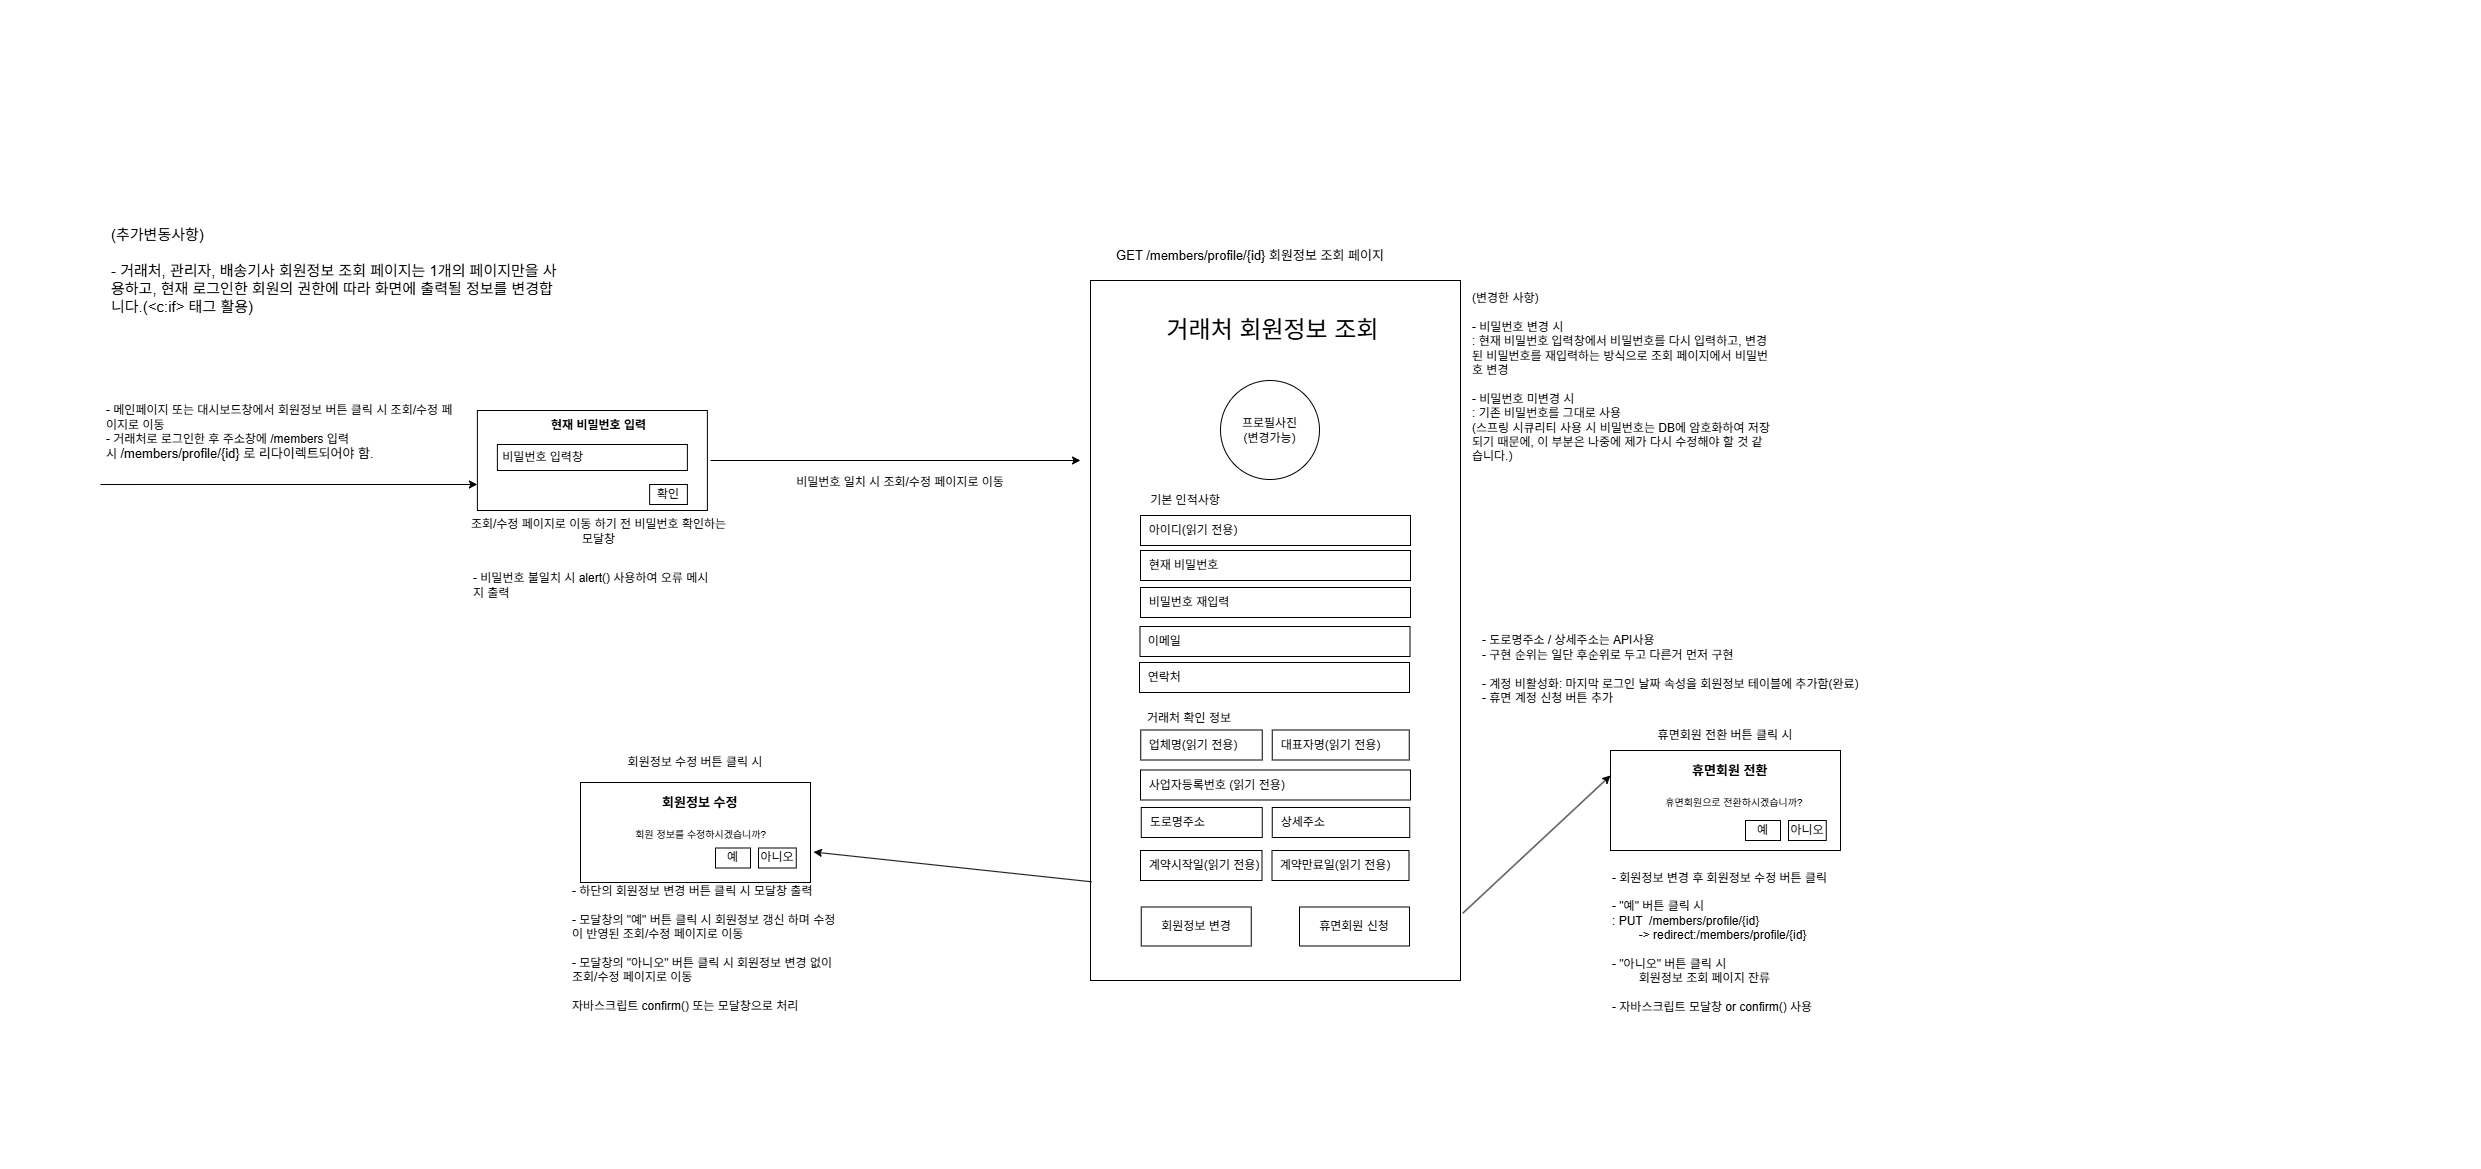

The diagram above was exported from draw.io. Its source (the exported page's mxGraphModel, read from the mxfile embedded in the PNG):
<mxGraphModel dx="1959" dy="924" grid="1" gridSize="10" guides="1" tooltips="1" connect="1" arrows="1" fold="1" page="1" pageScale="1" pageWidth="827" pageHeight="1169" math="0" shadow="0">
  <root>
    <mxCell id="O9TmBkmWYJldBfOniLVc-0" />
    <mxCell id="O9TmBkmWYJldBfOniLVc-1" parent="O9TmBkmWYJldBfOniLVc-0" />
    <mxCell id="waJjVQZQqpY_R9-Kmufw-0" value="- 메인페이지 또는 대시보드창에서 회원정보 버튼 클릭 시 조회/수정 페이지로 이동&lt;br&gt;- 거래처로 로그인한 후 주소창에 /members 입력 시&amp;nbsp;&lt;span style=&quot;font-size: 13px; text-align: center;&quot;&gt;/members/profile/{id}&lt;/span&gt;&lt;span style=&quot;color: light-dark(rgb(0, 0, 0), rgb(255, 255, 255)); font-size: 13px; text-align: center; background-color: transparent;&quot;&gt;&amp;nbsp;로 리다이렉트되어야 함.&lt;/span&gt;" style="text;strokeColor=none;fillColor=none;align=left;verticalAlign=middle;spacingLeft=4;spacingRight=4;overflow=hidden;points=[[0,0.5],[1,0.5]];portConstraint=eastwest;rotatable=0;whiteSpace=wrap;html=1;" parent="O9TmBkmWYJldBfOniLVc-1" vertex="1">
      <mxGeometry x="100" y="379" width="356.88" height="105" as="geometry" />
    </mxCell>
    <mxCell id="ilzhOD0lIXsAYpt03Jw9-0" style="rounded=0;orthogonalLoop=1;jettySize=auto;html=1;exitX=1.006;exitY=0.904;exitDx=0;exitDy=0;entryX=0;entryY=0.25;entryDx=0;entryDy=0;exitPerimeter=0;" edge="1" parent="O9TmBkmWYJldBfOniLVc-1" source="waJjVQZQqpY_R9-Kmufw-1" target="iHYildc6wrsoKEt11nhe-1">
      <mxGeometry relative="1" as="geometry" />
    </mxCell>
    <mxCell id="waJjVQZQqpY_R9-Kmufw-1" value="&lt;span style=&quot;color: rgba(0, 0, 0, 0); font-family: monospace; font-size: 0px; text-wrap-mode: nowrap;&quot;&gt;%3CmxGraphModel%3E%3Croot%3E%3CmxCell%20id%3D%220%22%2F%3E%3CmxCell%20id%3D%221%22%20parent%3D%220%22%2F%3E%3CmxCell%20id%3D%222%22%20value%3D%22%26amp%3Bnbsp%3B%20%ED%98%84%EC%9E%AC%20%EB%B9%84%EB%B0%80%EB%B2%88%ED%98%B8%22%20style%3D%22rounded%3D0%3BwhiteSpace%3Dwrap%3Bhtml%3D1%3Balign%3Dleft%3B%22%20vertex%3D%221%22%20parent%3D%221%22%3E%3CmxGeometry%20x%3D%221516%22%20y%3D%22810%22%20width%3D%22189%22%20height%3D%2230%22%20as%3D%22geometry%22%2F%3E%3C%2FmxCell%3E%3C%2Froot%3E%3C%2FmxGraphModel%3E&lt;/span&gt;" style="whiteSpace=wrap;html=1;align=left;" parent="O9TmBkmWYJldBfOniLVc-1" vertex="1">
      <mxGeometry x="1090" y="280" width="370" height="700" as="geometry" />
    </mxCell>
    <mxCell id="waJjVQZQqpY_R9-Kmufw-5" value="프로필사진&lt;br&gt;(변경가능)" style="ellipse;whiteSpace=wrap;html=1;aspect=fixed;" parent="O9TmBkmWYJldBfOniLVc-1" vertex="1">
      <mxGeometry x="1220" y="380" width="99" height="99" as="geometry" />
    </mxCell>
    <mxCell id="waJjVQZQqpY_R9-Kmufw-9" value="&lt;div style=&quot;&quot;&gt;&lt;font size=&quot;1&quot;&gt;&lt;br&gt;&lt;/font&gt;&lt;/div&gt;" style="rounded=0;whiteSpace=wrap;html=1;align=center;" parent="O9TmBkmWYJldBfOniLVc-1" vertex="1">
      <mxGeometry x="476.88" y="410" width="230" height="100" as="geometry" />
    </mxCell>
    <mxCell id="waJjVQZQqpY_R9-Kmufw-10" value="확인" style="rounded=0;whiteSpace=wrap;html=1;" parent="O9TmBkmWYJldBfOniLVc-1" vertex="1">
      <mxGeometry x="649.13" y="484" width="37.75" height="20" as="geometry" />
    </mxCell>
    <mxCell id="waJjVQZQqpY_R9-Kmufw-11" value="조회/수정 페이지로 이동 하기 전 비밀번호 확인하는 모달창" style="text;html=1;whiteSpace=wrap;strokeColor=none;fillColor=none;align=center;verticalAlign=middle;rounded=0;" parent="O9TmBkmWYJldBfOniLVc-1" vertex="1">
      <mxGeometry x="466.88" y="516" width="263.12" height="30" as="geometry" />
    </mxCell>
    <mxCell id="waJjVQZQqpY_R9-Kmufw-12" value="&lt;b&gt;현재 비밀번호 입력&lt;/b&gt;" style="text;html=1;whiteSpace=wrap;strokeColor=none;fillColor=none;align=center;verticalAlign=middle;rounded=0;" parent="O9TmBkmWYJldBfOniLVc-1" vertex="1">
      <mxGeometry x="536.88" y="410" width="123.12" height="30" as="geometry" />
    </mxCell>
    <mxCell id="waJjVQZQqpY_R9-Kmufw-13" value="&amp;nbsp;비밀번호 입력창" style="rounded=0;whiteSpace=wrap;html=1;align=left;" parent="O9TmBkmWYJldBfOniLVc-1" vertex="1">
      <mxGeometry x="496.88" y="444" width="190" height="26" as="geometry" />
    </mxCell>
    <mxCell id="waJjVQZQqpY_R9-Kmufw-14" value="회원정보 변경" style="rounded=0;whiteSpace=wrap;html=1;align=center;" parent="O9TmBkmWYJldBfOniLVc-1" vertex="1">
      <mxGeometry x="1140.75" y="906.5" width="110" height="39" as="geometry" />
    </mxCell>
    <mxCell id="IJJxNJIJau2s5T9kv94u-18" value="" style="endArrow=classic;html=1;rounded=0;exitX=1.008;exitY=0.472;exitDx=0;exitDy=0;exitPerimeter=0;" parent="O9TmBkmWYJldBfOniLVc-1" edge="1">
      <mxGeometry width="50" height="50" relative="1" as="geometry">
        <mxPoint x="99.99999999999989" y="484.0239999999999" as="sourcePoint" />
        <mxPoint x="476.88" y="484" as="targetPoint" />
      </mxGeometry>
    </mxCell>
    <mxCell id="y5NSzr9-_l_0WjXTqxVg-0" value="GET /members/profile/{id}&lt;span style=&quot;background-color: transparent; color: light-dark(rgb(0, 0, 0), rgb(255, 255, 255));&quot;&gt;&amp;nbsp;회원정보 조회 페이지&lt;/span&gt;" style="text;html=1;whiteSpace=wrap;strokeColor=none;fillColor=none;align=center;verticalAlign=middle;rounded=0;fontSize=13;" parent="O9TmBkmWYJldBfOniLVc-1" vertex="1">
      <mxGeometry x="1090" y="240" width="320" height="30" as="geometry" />
    </mxCell>
    <mxCell id="pM_BehcRyLbK9D9wosHK-1" value="&lt;b&gt;&lt;font style=&quot;font-size: 13px;&quot;&gt;&lt;span style=&quot;white-space: pre;&quot;&gt;&#09;&lt;/span&gt;&lt;span style=&quot;white-space: pre;&quot;&gt;&#09;&lt;/span&gt;&lt;span style=&quot;white-space: pre;&quot;&gt;&#09;&lt;/span&gt;회원정보 수정&lt;br&gt;&lt;br&gt;&lt;/font&gt;&lt;/b&gt;&lt;div style=&quot;text-align: center;&quot;&gt;&lt;font size=&quot;1&quot;&gt;&lt;span style=&quot;font-weight: bold; white-space: pre;&quot;&gt;&#09;&lt;/span&gt;&lt;span style=&quot;font-weight: bold; white-space: pre;&quot;&gt;&#09;&lt;/span&gt;회원 정보를 수정하시겠습니까?&lt;br&gt;&lt;br&gt;&lt;/font&gt;&lt;/div&gt;&lt;div style=&quot;text-align: center;&quot;&gt;&lt;font size=&quot;1&quot;&gt;&lt;br&gt;&lt;/font&gt;&lt;/div&gt;" style="rounded=0;whiteSpace=wrap;html=1;align=left;" parent="O9TmBkmWYJldBfOniLVc-1" vertex="1">
      <mxGeometry x="580" y="782" width="230" height="100" as="geometry" />
    </mxCell>
    <mxCell id="pM_BehcRyLbK9D9wosHK-2" value="예" style="rounded=0;whiteSpace=wrap;html=1;" parent="O9TmBkmWYJldBfOniLVc-1" vertex="1">
      <mxGeometry x="715" y="847.5" width="35" height="20" as="geometry" />
    </mxCell>
    <mxCell id="pM_BehcRyLbK9D9wosHK-3" value="아니오" style="rounded=0;whiteSpace=wrap;html=1;" parent="O9TmBkmWYJldBfOniLVc-1" vertex="1">
      <mxGeometry x="758" y="847.5" width="37.75" height="20" as="geometry" />
    </mxCell>
    <mxCell id="pM_BehcRyLbK9D9wosHK-4" value="회원정보 수정 버튼 클릭 시" style="text;html=1;whiteSpace=wrap;strokeColor=none;fillColor=none;align=center;verticalAlign=middle;rounded=0;" parent="O9TmBkmWYJldBfOniLVc-1" vertex="1">
      <mxGeometry x="580" y="747.5" width="230" height="30" as="geometry" />
    </mxCell>
    <mxCell id="4mI3rYmaAbNinwhadZFm-0" value="&amp;nbsp; 아이디(읽기 전용)" style="rounded=0;whiteSpace=wrap;html=1;align=left;" parent="O9TmBkmWYJldBfOniLVc-1" vertex="1">
      <mxGeometry x="1140" y="515" width="270" height="30" as="geometry" />
    </mxCell>
    <mxCell id="4mI3rYmaAbNinwhadZFm-1" value="&amp;nbsp; 현재 비밀번호" style="rounded=0;whiteSpace=wrap;html=1;align=left;" parent="O9TmBkmWYJldBfOniLVc-1" vertex="1">
      <mxGeometry x="1140" y="550" width="270" height="30" as="geometry" />
    </mxCell>
    <mxCell id="4mI3rYmaAbNinwhadZFm-2" value="&amp;nbsp; 사업자등록번호 (읽기 전용)" style="rounded=0;whiteSpace=wrap;html=1;align=left;" parent="O9TmBkmWYJldBfOniLVc-1" vertex="1">
      <mxGeometry x="1140" y="769.5" width="270" height="30" as="geometry" />
    </mxCell>
    <mxCell id="4mI3rYmaAbNinwhadZFm-4" value="&amp;nbsp; 연락처" style="rounded=0;whiteSpace=wrap;html=1;align=left;" parent="O9TmBkmWYJldBfOniLVc-1" vertex="1">
      <mxGeometry x="1139" y="662" width="270" height="30" as="geometry" />
    </mxCell>
    <mxCell id="4mI3rYmaAbNinwhadZFm-5" value="&amp;nbsp; 업체명(읽기 전용)" style="rounded=0;whiteSpace=wrap;html=1;align=left;" parent="O9TmBkmWYJldBfOniLVc-1" vertex="1">
      <mxGeometry x="1140.25" y="729.5" width="121.5" height="30" as="geometry" />
    </mxCell>
    <mxCell id="4mI3rYmaAbNinwhadZFm-6" value="&amp;nbsp; 이메일" style="rounded=0;whiteSpace=wrap;html=1;align=left;" parent="O9TmBkmWYJldBfOniLVc-1" vertex="1">
      <mxGeometry x="1139.5" y="626" width="270" height="30" as="geometry" />
    </mxCell>
    <mxCell id="4mI3rYmaAbNinwhadZFm-7" value="기본 인적사항" style="text;html=1;align=center;verticalAlign=middle;whiteSpace=wrap;rounded=0;" parent="O9TmBkmWYJldBfOniLVc-1" vertex="1">
      <mxGeometry x="1140.5" y="485" width="89.5" height="30" as="geometry" />
    </mxCell>
    <mxCell id="4mI3rYmaAbNinwhadZFm-8" value="거래처 확인 정보" style="text;html=1;align=center;verticalAlign=middle;whiteSpace=wrap;rounded=0;" parent="O9TmBkmWYJldBfOniLVc-1" vertex="1">
      <mxGeometry x="1139" y="703" width="100" height="30" as="geometry" />
    </mxCell>
    <mxCell id="4mI3rYmaAbNinwhadZFm-9" value="&amp;nbsp; 대표자명(읽기 전용)" style="rounded=0;whiteSpace=wrap;html=1;align=left;" parent="O9TmBkmWYJldBfOniLVc-1" vertex="1">
      <mxGeometry x="1271.75" y="729.5" width="137" height="30" as="geometry" />
    </mxCell>
    <mxCell id="4mI3rYmaAbNinwhadZFm-10" value="&amp;nbsp; 도로명주소" style="rounded=0;whiteSpace=wrap;html=1;align=left;" parent="O9TmBkmWYJldBfOniLVc-1" vertex="1">
      <mxGeometry x="1140.75" y="807" width="121" height="30" as="geometry" />
    </mxCell>
    <mxCell id="4mI3rYmaAbNinwhadZFm-11" value="&amp;nbsp; 상세주소" style="rounded=0;whiteSpace=wrap;html=1;align=left;" parent="O9TmBkmWYJldBfOniLVc-1" vertex="1">
      <mxGeometry x="1271.75" y="807" width="137.5" height="30" as="geometry" />
    </mxCell>
    <mxCell id="4mI3rYmaAbNinwhadZFm-12" value="&amp;nbsp; 비밀번호 재입력" style="rounded=0;whiteSpace=wrap;html=1;align=left;" parent="O9TmBkmWYJldBfOniLVc-1" vertex="1">
      <mxGeometry x="1140" y="587" width="270" height="30" as="geometry" />
    </mxCell>
    <mxCell id="EuAI5OG15tdPDM7bZE7T-0" value="- 하단의 회원정보 변경 버튼 클릭 시 모달창 출력&lt;div&gt;&lt;br&gt;&lt;/div&gt;&lt;div&gt;- 모달창의 &quot;예&quot; 버튼 클릭 시 회원정보 갱신 하며 수정이 반영된 조회/수정 페이지로 이동&lt;/div&gt;&lt;div&gt;&lt;br&gt;&lt;/div&gt;&lt;div&gt;- 모달창의 &quot;아니오&quot; 버튼 클릭 시 회원정보 변경 없이 조회/수정 페이지로 이동&lt;/div&gt;&lt;div&gt;&lt;br&gt;&lt;/div&gt;&lt;div&gt;자바스크립트 confirm() 또는 모달창으로 처리&lt;/div&gt;" style="text;html=1;whiteSpace=wrap;strokeColor=none;fillColor=none;align=left;verticalAlign=middle;rounded=0;" parent="O9TmBkmWYJldBfOniLVc-1" vertex="1">
      <mxGeometry x="570" y="877.5" width="270" height="140" as="geometry" />
    </mxCell>
    <mxCell id="eAFNe8F2y-Pvl2HW_bHN-0" value="&lt;div&gt;- 비밀번호 불일치 시 alert() 사용하여 오류 메시지 출력&lt;/div&gt;" style="text;strokeColor=none;fillColor=none;align=left;verticalAlign=middle;spacingLeft=4;spacingRight=4;overflow=hidden;points=[[0,0.5],[1,0.5]];portConstraint=eastwest;rotatable=0;whiteSpace=wrap;html=1;" parent="O9TmBkmWYJldBfOniLVc-1" vertex="1">
      <mxGeometry x="466.88" y="552" width="255" height="65" as="geometry" />
    </mxCell>
    <mxCell id="rejoWzV9bapf4e4SCO3f-0" value="" style="endArrow=classic;html=1;rounded=0;" parent="O9TmBkmWYJldBfOniLVc-1" edge="1">
      <mxGeometry width="50" height="50" relative="1" as="geometry">
        <mxPoint x="710" y="460" as="sourcePoint" />
        <mxPoint x="1080" y="460" as="targetPoint" />
      </mxGeometry>
    </mxCell>
    <mxCell id="rejoWzV9bapf4e4SCO3f-1" value="&lt;span style=&quot;text-align: left;&quot;&gt;비밀번호 일치 시 조회/수정 페이지로 이동&lt;/span&gt;&lt;div&gt;&lt;span style=&quot;text-align: left;&quot;&gt;&lt;br&gt;&lt;/span&gt;&lt;/div&gt;" style="text;html=1;whiteSpace=wrap;strokeColor=none;fillColor=none;align=center;verticalAlign=middle;rounded=0;" parent="O9TmBkmWYJldBfOniLVc-1" vertex="1">
      <mxGeometry x="760" y="474" width="280" height="30" as="geometry" />
    </mxCell>
    <mxCell id="rejoWzV9bapf4e4SCO3f-3" value="" style="endArrow=classic;html=1;rounded=0;exitX=0.003;exitY=0.859;exitDx=0;exitDy=0;exitPerimeter=0;entryX=1.013;entryY=0.695;entryDx=0;entryDy=0;entryPerimeter=0;" parent="O9TmBkmWYJldBfOniLVc-1" source="waJjVQZQqpY_R9-Kmufw-1" target="pM_BehcRyLbK9D9wosHK-1" edge="1">
      <mxGeometry width="50" height="50" relative="1" as="geometry">
        <mxPoint x="900" y="870" as="sourcePoint" />
        <mxPoint x="950" y="820" as="targetPoint" />
      </mxGeometry>
    </mxCell>
    <mxCell id="rejoWzV9bapf4e4SCO3f-4" value="- 도로명주소 / 상세주소는 API사용&lt;div style=&quot;&quot;&gt;- 구현 순위는 일단 후순위로 두고 다른거 먼저 구현&lt;/div&gt;&lt;div&gt;&lt;br&gt;&lt;/div&gt;&lt;div&gt;- 계정 비활성화: 마지막 로그인 날짜 속성을 회원정보 테이블에 추가함(완료)&lt;/div&gt;&lt;div&gt;- 휴면 계정 신청 버튼 추가&lt;/div&gt;&lt;div&gt;&lt;br&gt;&lt;/div&gt;" style="text;html=1;whiteSpace=wrap;strokeColor=none;fillColor=none;align=left;verticalAlign=middle;rounded=0;" parent="O9TmBkmWYJldBfOniLVc-1" vertex="1">
      <mxGeometry x="1480" y="631" width="390" height="89" as="geometry" />
    </mxCell>
    <mxCell id="ChW8lCVkqmSxA5N5MRr1-0" value="휴면회원 신청" style="rounded=0;whiteSpace=wrap;html=1;align=center;" parent="O9TmBkmWYJldBfOniLVc-1" vertex="1">
      <mxGeometry x="1299" y="906.5" width="110" height="39" as="geometry" />
    </mxCell>
    <mxCell id="qYyu8u6arCR7hEmFLDrX-0" value="&lt;font style=&quot;font-size: 24px;&quot;&gt;거래처 회원정보 조회&lt;/font&gt;" style="text;html=1;whiteSpace=wrap;strokeColor=none;fillColor=none;align=center;verticalAlign=middle;rounded=0;" vertex="1" parent="O9TmBkmWYJldBfOniLVc-1">
      <mxGeometry x="1141.25" y="310" width="263.25" height="40" as="geometry" />
    </mxCell>
    <mxCell id="L1xVoYZHgHaks2QcuWiF-1" value="&amp;nbsp; 계약시작일(읽기 전용)" style="rounded=0;whiteSpace=wrap;html=1;align=left;" vertex="1" parent="O9TmBkmWYJldBfOniLVc-1">
      <mxGeometry x="1140" y="850" width="121.5" height="30" as="geometry" />
    </mxCell>
    <mxCell id="L1xVoYZHgHaks2QcuWiF-2" value="&amp;nbsp; 계약만료일(읽기 전용)" style="rounded=0;whiteSpace=wrap;html=1;align=left;" vertex="1" parent="O9TmBkmWYJldBfOniLVc-1">
      <mxGeometry x="1271.5" y="850" width="137" height="30" as="geometry" />
    </mxCell>
    <mxCell id="iHYildc6wrsoKEt11nhe-0" value="- 회원정보 변경 후 회원정보 수정 버튼 클릭&amp;nbsp;&lt;div&gt;&lt;br&gt;&lt;/div&gt;&lt;div&gt;- &quot;예&quot; 버튼 클릭 시&lt;br&gt;: PUT&amp;nbsp; /members/profile/{id}&lt;br&gt;&lt;span style=&quot;white-space: pre;&quot;&gt;&#09;&lt;/span&gt;-&amp;gt; redirect:/members/profile/{id}&lt;/div&gt;&lt;div&gt;&lt;br&gt;&lt;/div&gt;&lt;div&gt;- &quot;아니오&quot; 버튼 클릭 시 &lt;br&gt;&lt;span style=&quot;white-space: pre;&quot;&gt;&#09;&lt;/span&gt;회원정보 조회 페이지 잔류&lt;br&gt;&lt;br&gt;- 자바스크립트 모달창 or confirm() 사용&lt;/div&gt;" style="text;html=1;whiteSpace=wrap;strokeColor=none;fillColor=none;align=left;verticalAlign=middle;rounded=0;" vertex="1" parent="O9TmBkmWYJldBfOniLVc-1">
      <mxGeometry x="1610" y="863" width="230" height="157" as="geometry" />
    </mxCell>
    <mxCell id="iHYildc6wrsoKEt11nhe-1" value="&lt;b&gt;&lt;font style=&quot;font-size: 13px;&quot;&gt;&lt;span style=&quot;white-space: pre;&quot;&gt;&#09;&lt;/span&gt;&lt;span style=&quot;white-space: pre;&quot;&gt;&#09;&lt;/span&gt;&lt;span style=&quot;white-space: pre;&quot;&gt;&#09;&lt;/span&gt;휴면회원 전환&lt;br&gt;&lt;br&gt;&lt;/font&gt;&lt;/b&gt;&lt;div style=&quot;text-align: center;&quot;&gt;&lt;font size=&quot;1&quot;&gt;&lt;span style=&quot;white-space: pre;&quot;&gt;&#09;&lt;/span&gt;&lt;span style=&quot;white-space: pre;&quot;&gt;&#09;&lt;/span&gt;휴면회원으로 전환하시겠습니까?&lt;br&gt;&lt;br&gt;&lt;/font&gt;&lt;/div&gt;&lt;div style=&quot;text-align: center;&quot;&gt;&lt;font size=&quot;1&quot;&gt;&lt;br&gt;&lt;/font&gt;&lt;/div&gt;" style="rounded=0;whiteSpace=wrap;html=1;align=left;" vertex="1" parent="O9TmBkmWYJldBfOniLVc-1">
      <mxGeometry x="1610" y="750" width="230" height="100" as="geometry" />
    </mxCell>
    <mxCell id="iHYildc6wrsoKEt11nhe-2" value="예" style="rounded=0;whiteSpace=wrap;html=1;" vertex="1" parent="O9TmBkmWYJldBfOniLVc-1">
      <mxGeometry x="1745" y="820" width="35" height="20" as="geometry" />
    </mxCell>
    <mxCell id="iHYildc6wrsoKEt11nhe-3" value="아니오" style="rounded=0;whiteSpace=wrap;html=1;" vertex="1" parent="O9TmBkmWYJldBfOniLVc-1">
      <mxGeometry x="1788" y="820" width="37.75" height="20" as="geometry" />
    </mxCell>
    <mxCell id="iHYildc6wrsoKEt11nhe-4" value="휴면회원 전환 버튼 클릭 시" style="text;html=1;whiteSpace=wrap;strokeColor=none;fillColor=none;align=center;verticalAlign=middle;rounded=0;" vertex="1" parent="O9TmBkmWYJldBfOniLVc-1">
      <mxGeometry x="1610" y="720" width="230" height="30" as="geometry" />
    </mxCell>
    <mxCell id="jYRR2Wv5i4_NLbtt7MS_-0" value="&lt;div&gt;(변경한 사항)&lt;/div&gt;&lt;div&gt;&lt;br&gt;&lt;/div&gt;- 비밀번호 변경 시&lt;br&gt;: 현재 비밀번호 입력창에서 비밀번호를 다시 입력하고, 변경된 비밀번호를 재입력하는 방식으로 조회 페이지에서 비밀번호 변경&lt;br&gt;&lt;br&gt;- 비밀번호 미변경 시&lt;br&gt;: 기존 비밀번호를 그대로 사용&lt;br&gt;(스프링 시큐리티 사용 시 비밀번호는 DB에 암호화하여 저장되기 때문에, 이 부분은 나중에 제가 다시 수정해야 할 것 같습니다.)" style="text;html=1;whiteSpace=wrap;strokeColor=none;fillColor=none;align=left;verticalAlign=middle;rounded=0;" vertex="1" parent="O9TmBkmWYJldBfOniLVc-1">
      <mxGeometry x="1470" y="280" width="300" height="194.5" as="geometry" />
    </mxCell>
    <mxCell id="AiuT3YBDTFj4R6-cFsyl-0" value="&lt;div style=&quot;text-align: left;&quot;&gt;&lt;span style=&quot;background-color: transparent; color: light-dark(rgb(0, 0, 0), rgb(255, 255, 255));&quot;&gt;(추가변동사항)&lt;br&gt;&lt;br&gt;- 거래처, 관리자, 배송기사 회원정보 조회 페이지는 1개의 페이지만을 사용하고, 현재 로그인한 회원의 권한에 따라 화면에 출력될 정보를 변경합니다.(&lt;/span&gt;&lt;span style=&quot;background-color: transparent; color: light-dark(rgb(0, 0, 0), rgb(255, 255, 255));&quot;&gt;&amp;lt;c:if&amp;gt; 태그 활용)&lt;/span&gt;&lt;/div&gt;" style="text;html=1;whiteSpace=wrap;strokeColor=none;fillColor=none;align=center;verticalAlign=middle;rounded=0;fontSize=15;" vertex="1" parent="O9TmBkmWYJldBfOniLVc-1">
      <mxGeometry x="110" y="190" width="450" height="160" as="geometry" />
    </mxCell>
  </root>
</mxGraphModel>